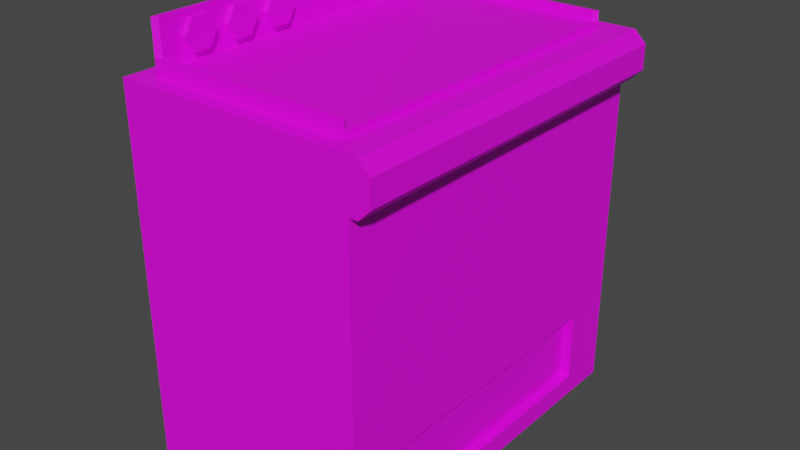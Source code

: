 # Source: stove_counter_top.blend  (saved by Blender 2.83.19; exported with 4.5.12 LTS)
import bpy
from mathutils import Matrix  # noqa: F401  (used for matrix-valued properties, if any)

bpy.ops.wm.read_factory_settings(use_empty=True)
scene = bpy.context.scene
scene.name = 'Scene'

# ---- collections
col_collection = bpy.data.collections.new('Collection'); scene.collection.children.link(col_collection)

# ---- images (referenced by path relative to the original .blend; pixels are not part of the script)
import os
ASSET_DIR = os.environ.get("B2B_ASSET_DIR", "")  # directory of the original .blend (textures are referenced by path, not embedded)
HERE = os.path.dirname(os.path.abspath(__file__))  # packed textures are extracted next to this script under _unpacked/

def load_image(name, relpath, width, height, colorspace="sRGB"):
    """Load a texture the original file referenced (path relative to the .blend, or extracted next to this script)."""
    p = next((c for c in (os.path.join(HERE, relpath), os.path.join(ASSET_DIR, relpath)) if relpath and os.path.exists(c)), "")
    if p:
        img = bpy.data.images.load(p, check_existing=True)
        img.name = name
    else:  # same state as the original file: an image datablock whose file is absent (Cycles renders it pink)
        img = bpy.data.images.new(name, width, height)
        img.source = "FILE"
        img.filepath = "//" + (relpath or name)
    img.colorspace_settings.name = colorspace
    return img
img_counter_tops_jpg = load_image('counter_tops.jpg', 'counter_tops.jpg', 1024, 1024, 'sRGB')

# ---- materials (node trees are filled in below, after node groups)
mat_material_001 = bpy.data.materials.new('Material.001')
mat_material_001.use_transparent_shadow = False

# ---- material node trees
mat_material_001.use_nodes = True; mat_material_001.node_tree.nodes.clear()
_N = mat_material_001.node_tree.nodes; _L = mat_material_001.node_tree.links
n0 = _N.new('ShaderNodeBsdfPrincipled'); n0.name = 'Principled BSDF'; n0.location = (10, 300)
n0.distribution = 'GGX'
n0.subsurface_method = 'BURLEY'
n0.inputs[3].default_value = 1.45
n0.inputs[27].default_value = (0.0, 0.0, 0.0, 1.0)
n0.inputs[28].default_value = 1.0
n1 = _N.new('ShaderNodeOutputMaterial'); n1.name = 'Material Output'; n1.location = (300, 300)
n2 = _N.new('ShaderNodeTexImage'); n2.name = 'Image Texture'; n2.location = (-334, 119)
n2.image = img_counter_tops_jpg
n2.interpolation = 'Closest'
_L.new(n0.outputs[0], n1.inputs[0])
_L.new(n2.outputs[0], n0.inputs[0])
n1.is_active_output = True

# ---- world
world_world = bpy.data.worlds.new('World'); scene.world = world_world
world_world.use_nodes = True; world_world.node_tree.nodes.clear()
_N = world_world.node_tree.nodes; _L = world_world.node_tree.links
n0 = _N.new('ShaderNodeOutputWorld'); n0.name = 'World Output'; n0.location = (300, 300)
n1 = _N.new('ShaderNodeBackground'); n1.name = 'Background'; n1.location = (10, 300)
n1.inputs[0].default_value = (0.05088, 0.05088, 0.05088, 1.0)
_L.new(n1.outputs[0], n0.inputs[0])
n0.is_active_output = True
world_world.color = (0.05088, 0.05088, 0.05088)
world_world.use_sun_shadow = False
world_world.sun_shadow_jitter_overblur = 0.0

# ---- meshes
me_cube_001 = bpy.data.meshes.new('Cube.001')
me_cube_001.from_pydata([(-0.5263, -0.45, -0.45), (-0.4814, -0.4051, 0.45), (-0.5263, 0.45, -0.45), (-0.4814, 0.4051, 0.45), (0.05, -0.45, -0.45), (0.005084, -0.4051, 0.45), (0.05, 0.45, -0.45), (0.005084, 0.4051, 0.45), (-0.5263, -0.45, 0.3353), (-0.5263, 0.45, 0.3353), (0.05, 0.45, 0.3353), (0.05, -0.45, 0.3353), (0.07173, 0.45, 0.45), (0.1, 0.45, 0.4217), (0.1, -0.45, 0.4217), (0.07173, -0.45, 0.45), (0.1, 0.45, 0.3635), (0.07173, 0.45, 0.3353), (0.07173, -0.45, 0.3353), (0.1, -0.45, 0.3635), (0.05, -0.326, -0.2294), (0.05, -0.326, -0.3994), (0.05, 0.326, -0.3994), (0.05, 0.326, -0.2294), (0.02728, -0.326, -0.2294), (0.02728, -0.326, -0.3994), (0.02728, 0.326, -0.3994), (0.02728, 0.326, -0.2294), (-0.5263, -0.45, 0.45), (-0.5263, 0.45, 0.45), (0.05, 0.45, 0.45), (0.05, -0.45, 0.45), (-0.4711, -0.3948, 0.4646), (-0.4711, 0.3948, 0.4646), (-0.005158, 0.3948, 0.4646), (-0.005158, -0.3948, 0.4646), (-0.4814, -0.4051, 0.4646), (-0.4814, 0.4051, 0.4646), (0.005084, 0.4051, 0.4646), (0.005084, -0.4051, 0.4646), (-0.4814, 0.4051, 0.4878), (0.005084, 0.4051, 0.4878), (0.005084, -0.4051, 0.4878), (-0.4814, -0.4051, 0.4878), (-0.4711, 0.3948, 0.4878), (-0.005158, 0.3948, 0.4878), (-0.005158, -0.3948, 0.4878), (-0.4711, -0.3948, 0.4878), (-0.4814, -0.4051, 0.5669), (-0.4814, 0.4051, 0.5669), (-0.4711, -0.3948, 0.5669), (-0.4711, 0.3948, 0.5669), (-0.4711, -0.266, 0.5171), (-0.4711, -0.286, 0.4824), (-0.4711, -0.326, 0.4824), (-0.4711, -0.346, 0.5171), (-0.4711, -0.326, 0.5517), (-0.4711, -0.286, 0.5517), (-0.4711, -0.2362, 0.5193), (-0.4711, -0.162, 0.5249), (-0.4711, -0.2175, 0.5517), (-0.4711, -0.1775, 0.5517), (-0.4711, -0.1575, 0.5171), (-0.4711, -0.1775, 0.4824), (-0.4711, -0.2175, 0.4824), (-0.4711, -0.2375, 0.5171), (-0.4711, -0.1246, 0.5277), (-0.4711, -0.05971, 0.5326), (-0.4711, -0.1107, 0.5517), (-0.4711, -0.07073, 0.5517), (-0.4711, -0.05073, 0.5171), (-0.4711, -0.07073, 0.4824), (-0.4711, -0.1107, 0.4824), (-0.4711, -0.1307, 0.5171), (-0.4566, -0.266, 0.5171), (-0.4566, -0.286, 0.4824), (-0.4566, -0.326, 0.4824), (-0.4566, -0.346, 0.5171), (-0.4566, -0.326, 0.5517), (-0.4566, -0.286, 0.5517), (-0.4566, -0.2362, 0.5193), (-0.4566, -0.162, 0.5249), (-0.4566, -0.2175, 0.5517), (-0.4566, -0.1775, 0.5517), (-0.4566, -0.1575, 0.5171), (-0.4566, -0.1775, 0.4824), (-0.4566, -0.2175, 0.4824), (-0.4566, -0.2375, 0.5171), (-0.4566, -0.1246, 0.5277), (-0.4566, -0.05971, 0.5326), (-0.4566, -0.1107, 0.5517), (-0.4566, -0.07073, 0.5517), (-0.4566, -0.05073, 0.5171), (-0.4566, -0.07073, 0.4824), (-0.4566, -0.1107, 0.4824), (-0.4566, -0.1307, 0.5171)], [], [(8, 28, 29, 9), (9, 29, 30, 10), (11, 31, 28, 8), (2, 6, 4, 0), (5, 7, 38, 39), (4, 11, 8, 0), (6, 23, 22, 21, 20, 4), (2, 9, 10, 6), (0, 8, 9, 2), (10, 30, 12, 13, 16, 17), (11, 10, 17, 18), (31, 11, 18, 19, 14, 15), (16, 13, 14, 19), (12, 15, 14, 13), (16, 19, 18, 17), (30, 31, 15, 12), (4, 20, 23, 6, 10, 11), (22, 23, 27, 26), (24, 25, 26, 27), (20, 21, 25, 24), (23, 20, 24, 27), (21, 22, 26, 25), (1, 3, 29, 28), (3, 7, 30, 29), (7, 5, 31, 30), (5, 1, 28, 31), (34, 33, 32, 35), (3, 1, 36, 37), (1, 5, 39, 36), (7, 3, 37, 38), (36, 32, 50, 48), (36, 39, 42, 43), (34, 35, 39, 38), (34, 38, 41, 45), (44, 45, 41, 40), (46, 47, 43, 42), (32, 36, 43, 47), (38, 37, 40, 41), (39, 35, 46, 42), (37, 33, 44, 40), (35, 32, 47, 46), (33, 34, 45, 44), (50, 51, 49, 48), (32, 33, 51, 67, 70, 71, 72, 73, 66, 59, 62, 63, 64, 65, 58, 52, 53, 54, 55, 50), (33, 37, 49, 51), (37, 36, 48, 49), (50, 55, 56, 57, 52, 58, 60, 61, 59, 66, 68, 69, 67, 51), (71, 70, 92, 93), (65, 64, 86, 87), (53, 52, 74, 75), (79, 78, 77, 76, 75, 74), (67, 69, 91, 89), (64, 63, 85, 86), (81, 83, 82, 80), (80, 87, 86, 85, 84, 81), (89, 91, 90, 88), (88, 95, 94, 93, 92, 89), (54, 53, 75, 76), (58, 65, 87, 80), (72, 71, 93, 94), (55, 54, 76, 77), (62, 59, 81, 84), (60, 58, 80, 82), (73, 72, 94, 95), (56, 55, 77, 78), (61, 60, 82, 83), (66, 73, 95, 88), (57, 56, 78, 79), (59, 61, 83, 81), (70, 67, 89, 92), (52, 57, 79, 74), (68, 66, 88, 90), (63, 62, 84, 85), (69, 68, 90, 91)])
_uv = me_cube_001.uv_layers.new(name='UVMap')
_uv.uv.foreach_set('vector', [0.5499, 0.7958, 0.5335, 0.7958, 0.5335, 0.6355, 0.5499, 0.6355, 0.854, 0.9357, 0.854, 0.9561, 0.7823, 0.9561, 0.7823, 0.9357, 0.7823, 0.656, 0.7823, 0.6355, 0.854, 0.6355, 0.854, 0.656, 0.2273, 0.4917, 0.3068, 0.4917, 0.3068, 0.6693, 0.2273, 0.6693, 0.9124, 0.1252, 0.9124, 0.2939, 0.9124, 0.2939, 0.9124, 0.1252, 0.3147, 0.4917, 0.3147, 0.3367, 0.3942, 0.3367, 0.3942, 0.4917, 0.4451, 0.6372, 0.3877, 0.5971, 0.4319, 0.5971, 0.4319, 0.3863, 0.3877, 0.3863, 0.4451, 0.3462, 0.3942, 0.4917, 0.3942, 0.6466, 0.3147, 0.6466, 0.3147, 0.4917, 0.182, 0.4917, 0.05716, 0.4917, 0.05716, 0.3141, 0.182, 0.3141, 0.7823, 0.9357, 0.7823, 0.9561, 0.7792, 0.9561, 0.7752, 0.9511, 0.7752, 0.9407, 0.7792, 0.9357, 0.2721, 1.0, 0.2721, 0.5, 0.2818, 0.5, 0.2818, 1.0, 0.7823, 0.6355, 0.7823, 0.656, 0.7792, 0.656, 0.7752, 0.6509, 0.7752, 0.6406, 0.7792, 0.6355, 0.832, 0.6717, 0.832, 0.6918, 0.5222, 0.6918, 0.5222, 0.6717, 0.832, 0.7015, 0.5222, 0.7015, 0.5222, 0.6918, 0.832, 0.6918, 0.832, 0.6717, 0.5222, 0.6717, 0.5222, 0.662, 0.832, 0.662, 0.7205, 0.9439, 0.7205, 0.6436, 0.7264, 0.6436, 0.7264, 0.9439, 0.4451, 0.3462, 0.3877, 0.3863, 0.3877, 0.5971, 0.4451, 0.6372, 0.2407, 0.6372, 0.2407, 0.3462, 0.4319, 0.5971, 0.3877, 0.5971, 0.3877, 0.5971, 0.4319, 0.5971, 0.5412, 0.5936, 0.5412, 0.5209, 0.8874, 0.5209, 0.8874, 0.5936, 0.3877, 0.3863, 0.4319, 0.3863, 0.4319, 0.3863, 0.3877, 0.3863, 0.3877, 0.5971, 0.3877, 0.3863, 0.3877, 0.3863, 0.3877, 0.5971, 0.4319, 0.3863, 0.4319, 0.5971, 0.4319, 0.5971, 0.4319, 0.3863, 0.5967, 0.6586, 0.5967, 0.9289, 0.5862, 0.9439, 0.5862, 0.6436, 0.5967, 0.9289, 0.7101, 0.9289, 0.7205, 0.9439, 0.5862, 0.9439, 0.7101, 0.9289, 0.7101, 0.6586, 0.7205, 0.6436, 0.7205, 0.9439, 0.7101, 0.6586, 0.5967, 0.6586, 0.5862, 0.6436, 0.7205, 0.6436, 0.9103, 0.2918, 0.8133, 0.2918, 0.8133, 0.1273, 0.9103, 0.1273, 0.8111, 0.2939, 0.8111, 0.1252, 0.8111, 0.1252, 0.8111, 0.2939, 0.8111, 0.1252, 0.9124, 0.1252, 0.9124, 0.1252, 0.8111, 0.1252, 0.9124, 0.2939, 0.8111, 0.2939, 0.8111, 0.2939, 0.9124, 0.2939, 0.8111, 0.1252, 0.8133, 0.1273, 0.8133, 0.1273, 0.8111, 0.1252, 0.8111, 0.1252, 0.9124, 0.1252, 0.9124, 0.1252, 0.8111, 0.1252, 0.9103, 0.2918, 0.9103, 0.1273, 0.9124, 0.1252, 0.9124, 0.2939, 0.9103, 0.2918, 0.9124, 0.2939, 0.9124, 0.2939, 0.9103, 0.2918, 0.8133, 0.2918, 0.9103, 0.2918, 0.9124, 0.2939, 0.8111, 0.2939, 0.9103, 0.1273, 0.8133, 0.1273, 0.8111, 0.1252, 0.9124, 0.1252, 0.8133, 0.1273, 0.8111, 0.1252, 0.8111, 0.1252, 0.8133, 0.1273, 0.9124, 0.2939, 0.8111, 0.2939, 0.8111, 0.2939, 0.9124, 0.2939, 0.9124, 0.1252, 0.9103, 0.1273, 0.9103, 0.1273, 0.9124, 0.1252, 0.8111, 0.2939, 0.8133, 0.2918, 0.8133, 0.2918, 0.8111, 0.2939, 0.9103, 0.1273, 0.8133, 0.1273, 0.8133, 0.1273, 0.9103, 0.1273, 0.8133, 0.2918, 0.9103, 0.2918, 0.9103, 0.2918, 0.8133, 0.2918, 0.8133, 0.1273, 0.8133, 0.2918, 0.8111, 0.2939, 0.8111, 0.1252, 0.8133, 0.1273, 0.8133, 0.2918, 0.8133, 0.2918, 0.8133, 0.1971, 0.8133, 0.199, 0.8133, 0.1948, 0.8133, 0.1865, 0.8133, 0.1823, 0.8133, 0.1836, 0.8133, 0.1758, 0.8133, 0.1768, 0.8133, 0.1726, 0.8133, 0.1643, 0.8133, 0.1601, 0.8133, 0.1604, 0.8133, 0.1542, 0.8133, 0.15, 0.8133, 0.1417, 0.8133, 0.1375, 0.8133, 0.1273, 0.8133, 0.2918, 0.8111, 0.2939, 0.8111, 0.2939, 0.8133, 0.2918, 0.8111, 0.2939, 0.8111, 0.1252, 0.8111, 0.1252, 0.8111, 0.2939, 0.8133, 0.1273, 0.8133, 0.1375, 0.8133, 0.1417, 0.8133, 0.15, 0.8133, 0.1542, 0.8133, 0.1604, 0.8133, 0.1643, 0.8133, 0.1726, 0.8133, 0.1758, 0.8133, 0.1836, 0.8133, 0.1865, 0.8133, 0.1948, 0.8133, 0.1971, 0.8133, 0.2918, 0.8133, 0.1948, 0.8133, 0.199, 0.8133, 0.199, 0.8133, 0.1948, 0.8133, 0.1601, 0.8133, 0.1643, 0.8133, 0.1643, 0.8133, 0.1601, 0.8133, 0.15, 0.8133, 0.1542, 0.8133, 0.1542, 0.8133, 0.15, 0.4422, 0.1923, 0.4011, 0.1923, 0.3806, 0.1567, 0.4011, 0.121, 0.4422, 0.121, 0.4628, 0.1567, 0.8133, 0.1971, 0.8133, 0.1948, 0.8133, 0.1948, 0.8133, 0.1971, 0.8133, 0.1643, 0.8133, 0.1726, 0.8133, 0.1726, 0.8133, 0.1643, 0.5697, 0.1647, 0.5538, 0.1923, 0.5127, 0.1923, 0.4934, 0.159, 0.4934, 0.159, 0.4921, 0.1567, 0.5127, 0.121, 0.5538, 0.121, 0.5743, 0.1567, 0.5697, 0.1647, 0.6748, 0.1727, 0.6635, 0.1923, 0.6224, 0.1923, 0.6082, 0.1676, 0.6082, 0.1676, 0.6018, 0.1567, 0.6224, 0.121, 0.6635, 0.121, 0.6841, 0.1567, 0.6748, 0.1727, 0.8133, 0.1417, 0.8133, 0.15, 0.8133, 0.15, 0.8133, 0.1417, 0.8133, 0.1604, 0.8133, 0.1601, 0.8133, 0.1601, 0.8133, 0.1604, 0.8133, 0.1865, 0.8133, 0.1948, 0.8133, 0.1948, 0.8133, 0.1865, 0.8133, 0.1375, 0.8133, 0.1417, 0.8133, 0.1417, 0.8133, 0.1375, 0.8133, 0.1768, 0.8133, 0.1758, 0.8133, 0.1758, 0.8133, 0.1768, 0.8133, 0.1643, 0.8133, 0.1604, 0.8133, 0.1604, 0.8133, 0.1643, 0.8133, 0.1823, 0.8133, 0.1865, 0.8133, 0.1865, 0.8133, 0.1823, 0.8133, 0.1417, 0.8133, 0.1375, 0.8133, 0.1375, 0.8133, 0.1417, 0.8133, 0.1726, 0.8133, 0.1643, 0.8133, 0.1643, 0.8133, 0.1726, 0.8133, 0.1836, 0.8133, 0.1823, 0.8133, 0.1823, 0.8133, 0.1836, 0.8133, 0.15, 0.8133, 0.1417, 0.8133, 0.1417, 0.8133, 0.15, 0.8133, 0.1758, 0.8133, 0.1726, 0.8133, 0.1726, 0.8133, 0.1758, 0.8133, 0.199, 0.8133, 0.1971, 0.8133, 0.1971, 0.8133, 0.199, 0.8133, 0.1542, 0.8133, 0.15, 0.8133, 0.15, 0.8133, 0.1542, 0.8133, 0.1865, 0.8133, 0.1836, 0.8133, 0.1836, 0.8133, 0.1865, 0.8133, 0.1726, 0.8133, 0.1768, 0.8133, 0.1768, 0.8133, 0.1726, 0.8133, 0.1948, 0.8133, 0.1865, 0.8133, 0.1865, 0.8133, 0.1948])
me_cube_001.materials.append(mat_material_001)
me_cube_001.use_remesh_fix_poles = True
me_cube_001.use_remesh_preserve_attributes = False
me_cube_001.use_mirror_vertex_groups = False
me_cube_001.update()

# ---- objects
ob_cube = bpy.data.objects.new('Cube', me_cube_001)

# ---- transforms, parenting, visibility, modifiers, constraints
ob_cube.location = (0.0, 0.0, 0.45)
ob_cube.lineart.crease_threshold = 0.0

# ---- collection membership
col_collection.objects.link(ob_cube)

# ---- scene / render settings (as saved in the file)
scene.frame_start = 1; scene.frame_end = 250; scene.frame_set(1)
scene.render.engine = 'BLENDER_EEVEE_NEXT'
scene.cycles.use_denoising = False
scene.cycles.samples = 128
scene.cycles.sampling_pattern = 'TABULATED_SOBOL'
scene.cycles.use_adaptive_sampling = False
scene.cycles.use_light_tree = False
scene.view_settings.view_transform = 'Filmic'
bpy.context.view_layer.update()

# ---- added for rendering (the .blend has no active camera and no usable light): camera, sun
cam_auto = bpy.data.cameras.new('AutoCamera')
cam_auto.lens = 50.0
cam_auto.sensor_width = 36.0
cam_auto.clip_end = 1000.0
ob_auto_camera = bpy.data.objects.new('AutoCamera', cam_auto)
scene.collection.objects.link(ob_auto_camera)
ob_auto_camera.location = (1.17049, -1.66035, 1.61537)
ob_auto_camera.rotation_euler = (1.09748, -7.21219e-08, 0.694738)
scene.camera = ob_auto_camera
light_auto_sun = bpy.data.lights.new('AutoSun', 'SUN')
light_auto_sun.energy = 3.0
light_auto_sun.angle = 0.0523599
ob_auto_sun = bpy.data.objects.new('AutoSun', light_auto_sun)
scene.collection.objects.link(ob_auto_sun)
ob_auto_sun.rotation_euler = (0.872665, 0.174533, 0.523599)
bpy.context.view_layer.update()
